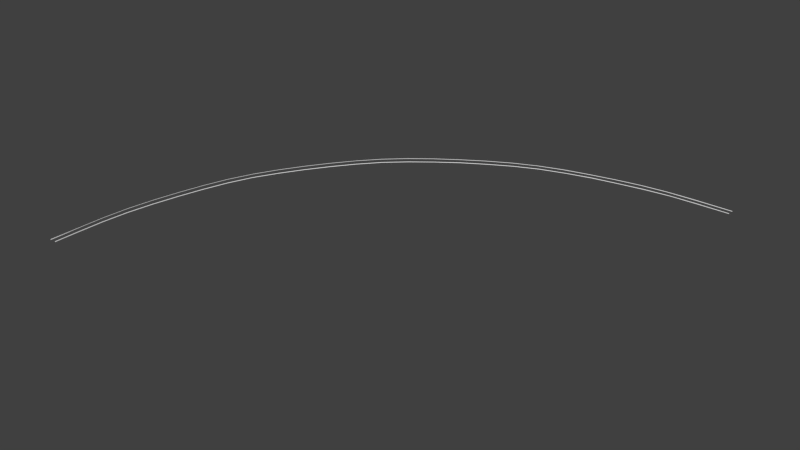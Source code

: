 # Source: r90_turn_rails.blend  (saved by Blender 2.70.0; exported with 4.5.12 LTS)
import bpy
from mathutils import Matrix  # noqa: F401  (used for matrix-valued properties, if any)

bpy.ops.wm.read_factory_settings(use_empty=True)
scene = bpy.context.scene
scene.name = 'Scene'

# ---- collections
col_collection_1 = bpy.data.collections.new('Collection 1'); scene.collection.children.link(col_collection_1)

# ---- world
world_world = bpy.data.worlds.new('World'); scene.world = world_world
world_world.color = (0.05088, 0.05088, 0.05088)
world_world.use_sun_shadow = False
world_world.sun_shadow_jitter_overblur = 0.0
world_world.cycles.sampling_method = 'MANUAL'
world_world.cycles.sample_map_resolution = 256

# ---- meshes
me_cube_000 = bpy.data.meshes.new('Cube.000')
me_cube_000.from_pydata([(0.1521, 2.98e-08, 1.138e-08), (-19.18, 19.32, -2.287e-08), (-19.18, 19.32, 0.02696), (0.1521, 2.98e-08, 0.02696), (0.1294, 2.98e-08, -3.521e-09), (-19.17, 19.3, 0.0), (-19.18, 19.3, 0.02696), (0.1294, 2.98e-08, 0.02696), (0.1277, 1.329, 1.49e-08), (0.1082, 2.501, 0.0), (0.02187, 3.668, 1.49e-08), (-0.1511, 4.826, 1.49e-08), (-0.3821, 5.974, 1.49e-08), (-0.6571, 7.113, 0.0), (-0.9987, 8.232, 2.98e-08), (-1.439, 9.316, 0.0), (-1.978, 10.35, 1.49e-08), (-2.587, 11.36, 0.0), (-3.242, 12.33, 1.49e-08), (-3.945, 13.26, -1.49e-08), (-4.717, 14.14, 1.49e-08), (-5.569, 14.94, 0.0), (-6.486, 15.67, 2.98e-08), (-7.446, 16.34, 2.98e-08), (-8.435, 16.97, 1.49e-08), (-9.458, 17.54, 1.49e-08), (-10.52, 18.02, 2.98e-08), (-11.63, 18.39, 1.49e-08), (-12.77, 18.69, 0.0), (-13.91, 18.94, -1.49e-08), (-15.06, 19.14, 1.49e-08), (-16.23, 19.26, 1.49e-08), (-17.4, 19.29, 1.49e-08), (-18.57, 19.3, -1.49e-08), (-18.59, 19.32, -2.287e-08), (-17.42, 19.32, 6.934e-09), (-16.25, 19.28, -2.287e-08), (-15.08, 19.16, -7.967e-09), (-13.92, 18.96, -7.967e-09), (-12.78, 18.71, -5.267e-08), (-11.64, 18.42, -2.287e-08), (-10.53, 18.04, -7.967e-09), (-9.464, 17.56, -7.967e-09), (-8.44, 16.99, -2.287e-08), (-7.45, 16.36, 6.934e-09), (-6.489, 15.69, -5.267e-08), (-5.57, 14.96, -2.287e-08), (-4.717, 14.16, -2.287e-08), (-3.943, 13.27, -2.287e-08), (-3.238, 12.34, -2.287e-08), (-2.583, 11.37, -2.287e-08), (-1.973, 10.36, -7.967e-09), (-1.433, 9.323, -5.267e-08), (-0.9919, 8.237, -7.967e-09), (-0.6497, 7.116, -2.287e-08), (-0.3744, 5.976, -7.967e-09), (-0.1432, 4.826, -2.287e-08), (0.03001, 3.667, -2.287e-08), (0.1165, 2.497, -3.777e-08), (0.136, 1.325, -2.287e-08), (-18.59, 19.3, 0.02696), (-17.41, 19.29, 0.02696), (-16.24, 19.26, 0.02696), (-15.08, 19.14, 0.02696), (-13.93, 18.94, 0.02696), (-12.78, 18.69, 0.02696), (-11.65, 18.39, 0.02696), (-10.54, 18.02, 0.02696), (-9.472, 17.54, 0.02696), (-8.449, 16.97, 0.02696), (-7.46, 16.34, 0.02696), (-6.501, 15.67, 0.02696), (-5.583, 14.94, 0.02696), (-4.732, 14.14, 0.02696), (-3.96, 13.26, 0.02696), (-3.256, 12.33, 0.02696), (-2.601, 11.36, 0.02696), (-1.993, 10.35, 0.02696), (-1.453, 9.316, 0.02696), (-1.013, 8.232, 0.02696), (-0.6715, 7.113, 0.02696), (-0.3965, 5.974, 0.02696), (-0.1655, 4.826, 0.02696), (0.007473, 3.668, 0.02696), (0.09381, 2.501, 0.02696), (0.1133, 1.329, 0.02696), (0.136, 1.325, 0.02696), (0.1165, 2.497, 0.02696), (0.03001, 3.667, 0.02696), (-0.1432, 4.826, 0.02696), (-0.3744, 5.976, 0.02696), (-0.6497, 7.116, 0.02696), (-0.9919, 8.237, 0.02696), (-1.433, 9.323, 0.02696), (-1.973, 10.36, 0.02696), (-2.583, 11.37, 0.02696), (-3.238, 12.34, 0.02696), (-3.943, 13.27, 0.02696), (-4.717, 14.16, 0.02696), (-5.57, 14.96, 0.02696), (-6.489, 15.69, 0.02696), (-7.45, 16.36, 0.02696), (-8.44, 16.99, 0.02696), (-9.464, 17.56, 0.02696), (-10.53, 18.04, 0.02696), (-11.64, 18.42, 0.02696), (-12.78, 18.71, 0.02696), (-13.92, 18.96, 0.02696), (-15.08, 19.16, 0.02696), (-16.25, 19.28, 0.02696), (-17.42, 19.32, 0.02696), (-18.59, 19.32, 0.02696), (-0.1293, 0.0, 2.98e-08), (-19.17, 19.04, 1.49e-08), (-19.17, 19.04, 0.02696), (-0.1293, 0.0, 0.02696), (-0.1521, 0.0, 1.49e-08), (-19.17, 19.02, 0.0), (-19.17, 19.02, 0.02696), (-0.1521, 0.0, 0.02696), (-0.1537, 1.047, 1.49e-08), (-0.1732, 2.219, 0.0), (-0.2595, 3.386, 1.49e-08), (-0.4325, 4.544, 1.49e-08), (-0.6635, 5.693, 1.49e-08), (-0.9385, 6.832, 0.0), (-1.266, 7.951, 4.915e-08), (-1.684, 9.034, 4.837e-08), (-2.231, 10.07, 5.36e-08), (-2.832, 11.07, 4.837e-08), (-3.487, 12.04, 6.327e-08), (-4.184, 12.98, 4.314e-08), (-4.977, 13.9, 4.392e-08), (-5.807, 14.66, 5.804e-08), (-6.746, 15.42, 5.882e-08), (-7.677, 16.09, 9.752e-08), (-8.716, 16.73, 1.49e-08), (-9.739, 17.3, 1.49e-08), (-10.78, 17.77, 6.85e-08), (-11.91, 18.14, 1.49e-08), (-13.05, 18.44, 0.0), (-14.19, 18.66, -1.49e-08), (-15.35, 18.85, 1.49e-08), (-16.51, 18.98, 1.49e-08), (-17.68, 19.01, 1.49e-08), (-18.85, 19.02, -1.49e-08), (-18.86, 19.04, 1.49e-08), (-17.68, 19.04, 4.47e-08), (-16.51, 19.0, 1.49e-08), (-15.35, 18.88, 2.98e-08), (-14.19, 18.68, 2.98e-08), (-13.04, 18.47, -1.49e-08), (-11.91, 18.16, 1.49e-08), (-10.77, 17.79, 6.85e-08), (-9.731, 17.32, 2.98e-08), (-8.707, 16.75, 1.49e-08), (-7.666, 16.11, 1.124e-07), (-6.734, 15.43, 1.412e-08), (-5.794, 14.68, 7.294e-08), (-4.962, 13.91, 4.392e-08), (-4.167, 12.99, 7.294e-08), (-3.469, 12.06, 6.327e-08), (-2.814, 11.08, 6.327e-08), (-2.212, 10.08, 6.85e-08), (-1.664, 9.042, 3.347e-08), (-1.245, 7.956, 4.915e-08), (-0.9168, 6.834, 1.49e-08), (-0.6414, 5.694, 2.98e-08), (-0.4102, 4.545, 1.49e-08), (-0.237, 3.385, 1.49e-08), (-0.1505, 2.216, 0.0), (-0.131, 1.043, 1.49e-08), (-18.85, 19.02, 0.02696), (-17.68, 19.01, 0.02696), (-16.51, 18.98, 0.02696), (-15.35, 18.85, 0.02696), (-14.19, 18.66, 0.02696), (-13.05, 18.44, 0.02696), (-11.91, 18.14, 0.02696), (-10.78, 17.77, 0.02696), (-9.739, 17.3, 0.02696), (-8.716, 16.73, 0.02696), (-7.677, 16.09, 0.02696), (-6.746, 15.42, 0.02696), (-5.807, 14.66, 0.02696), (-4.977, 13.9, 0.02696), (-4.184, 12.98, 0.02696), (-3.487, 12.04, 0.02696), (-2.832, 11.07, 0.02696), (-2.231, 10.07, 0.02696), (-1.684, 9.034, 0.02696), (-1.266, 7.951, 0.02696), (-0.9385, 6.832, 0.02696), (-0.6635, 5.693, 0.02696), (-0.4325, 4.544, 0.02696), (-0.2595, 3.386, 0.02696), (-0.1732, 2.219, 0.02696), (-0.1537, 1.047, 0.02696), (-0.131, 1.043, 0.02696), (-0.1505, 2.216, 0.02696), (-0.237, 3.385, 0.02696), (-0.4102, 4.545, 0.02696), (-0.6414, 5.694, 0.02696), (-0.9168, 6.834, 0.02696), (-1.245, 7.956, 0.02696), (-1.664, 9.042, 0.02696), (-2.212, 10.08, 0.02696), (-2.814, 11.08, 0.02696), (-3.469, 12.06, 0.02696), (-4.167, 12.99, 0.02696), (-4.962, 13.91, 0.02696), (-5.794, 14.68, 0.02696), (-6.734, 15.43, 0.02696), (-7.666, 16.11, 0.02696), (-8.707, 16.75, 0.02696), (-9.731, 17.32, 0.02696), (-10.77, 17.79, 0.02696), (-11.91, 18.16, 0.02696), (-13.04, 18.47, 0.02696), (-14.19, 18.68, 0.02696), (-15.35, 18.88, 0.02696), (-16.51, 19.0, 0.02696), (-17.68, 19.04, 0.02696), (-18.86, 19.04, 0.02696)], [], [(5, 6, 2, 1), (85, 7, 3, 86), (7, 4, 0, 3), (4, 8, 59, 0), (8, 9, 58, 59), (9, 10, 57, 58), (10, 11, 56, 57), (11, 12, 55, 56), (12, 13, 54, 55), (13, 14, 53, 54), (14, 15, 52, 53), (15, 16, 51, 52), (16, 17, 50, 51), (17, 18, 49, 50), (18, 19, 48, 49), (19, 20, 47, 48), (20, 21, 46, 47), (21, 22, 45, 46), (22, 23, 44, 45), (23, 24, 43, 44), (24, 25, 42, 43), (25, 26, 41, 42), (26, 27, 40, 41), (27, 28, 39, 40), (28, 29, 38, 39), (29, 30, 37, 38), (30, 31, 36, 37), (31, 32, 35, 36), (32, 33, 34, 35), (60, 6, 5, 33), (60, 61, 110, 111), (61, 62, 109, 110), (62, 63, 108, 109), (63, 64, 107, 108), (64, 65, 106, 107), (65, 66, 105, 106), (66, 67, 104, 105), (67, 68, 103, 104), (68, 69, 102, 103), (69, 70, 101, 102), (70, 71, 100, 101), (71, 72, 99, 100), (72, 73, 98, 99), (73, 74, 97, 98), (74, 75, 96, 97), (75, 76, 95, 96), (76, 77, 94, 95), (77, 78, 93, 94), (78, 79, 92, 93), (79, 80, 91, 92), (80, 81, 90, 91), (81, 82, 89, 90), (82, 83, 88, 89), (83, 84, 87, 88), (84, 85, 86, 87), (0, 59, 86, 3), (59, 58, 87, 86), (58, 57, 88, 87), (57, 56, 89, 88), (56, 55, 90, 89), (55, 54, 91, 90), (54, 53, 92, 91), (53, 52, 93, 92), (52, 51, 94, 93), (51, 50, 95, 94), (50, 49, 96, 95), (49, 48, 97, 96), (48, 47, 98, 97), (47, 46, 99, 98), (46, 45, 100, 99), (45, 44, 101, 100), (44, 43, 102, 101), (43, 42, 103, 102), (42, 41, 104, 103), (41, 40, 105, 104), (40, 39, 106, 105), (39, 38, 107, 106), (38, 37, 108, 107), (37, 36, 109, 108), (36, 35, 110, 109), (35, 34, 111, 110), (7, 85, 8, 4), (85, 84, 9, 8), (84, 83, 10, 9), (83, 82, 11, 10), (82, 81, 12, 11), (81, 80, 13, 12), (80, 79, 14, 13), (79, 78, 15, 14), (78, 77, 16, 15), (77, 76, 17, 16), (76, 75, 18, 17), (75, 74, 19, 18), (74, 73, 20, 19), (73, 72, 21, 20), (72, 71, 22, 21), (71, 70, 23, 22), (70, 69, 24, 23), (69, 68, 25, 24), (68, 67, 26, 25), (67, 66, 27, 26), (66, 65, 28, 27), (65, 64, 29, 28), (64, 63, 30, 29), (63, 62, 31, 30), (62, 61, 32, 31), (61, 60, 33, 32), (34, 1, 2, 111), (33, 5, 1, 34), (6, 60, 111, 2), (117, 118, 114, 113), (197, 119, 115, 198), (119, 116, 112, 115), (116, 120, 171, 112), (120, 121, 170, 171), (121, 122, 169, 170), (122, 123, 168, 169), (123, 124, 167, 168), (124, 125, 166, 167), (125, 126, 165, 166), (126, 127, 164, 165), (127, 128, 163, 164), (128, 129, 162, 163), (129, 130, 161, 162), (130, 131, 160, 161), (131, 132, 159, 160), (132, 133, 158, 159), (133, 134, 157, 158), (134, 135, 156, 157), (135, 136, 155, 156), (136, 137, 154, 155), (137, 138, 153, 154), (138, 139, 152, 153), (139, 140, 151, 152), (140, 141, 150, 151), (141, 142, 149, 150), (142, 143, 148, 149), (143, 144, 147, 148), (144, 145, 146, 147), (172, 118, 117, 145), (172, 173, 222, 223), (173, 174, 221, 222), (174, 175, 220, 221), (175, 176, 219, 220), (176, 177, 218, 219), (177, 178, 217, 218), (178, 179, 216, 217), (179, 180, 215, 216), (180, 181, 214, 215), (181, 182, 213, 214), (182, 183, 212, 213), (183, 184, 211, 212), (184, 185, 210, 211), (185, 186, 209, 210), (186, 187, 208, 209), (187, 188, 207, 208), (188, 189, 206, 207), (189, 190, 205, 206), (190, 191, 204, 205), (191, 192, 203, 204), (192, 193, 202, 203), (193, 194, 201, 202), (194, 195, 200, 201), (195, 196, 199, 200), (196, 197, 198, 199), (112, 171, 198, 115), (171, 170, 199, 198), (170, 169, 200, 199), (169, 168, 201, 200), (168, 167, 202, 201), (167, 166, 203, 202), (166, 165, 204, 203), (165, 164, 205, 204), (164, 163, 206, 205), (163, 162, 207, 206), (162, 161, 208, 207), (161, 160, 209, 208), (160, 159, 210, 209), (159, 158, 211, 210), (158, 157, 212, 211), (157, 156, 213, 212), (156, 155, 214, 213), (155, 154, 215, 214), (154, 153, 216, 215), (153, 152, 217, 216), (152, 151, 218, 217), (151, 150, 219, 218), (150, 149, 220, 219), (149, 148, 221, 220), (148, 147, 222, 221), (147, 146, 223, 222), (119, 197, 120, 116), (197, 196, 121, 120), (196, 195, 122, 121), (195, 194, 123, 122), (194, 193, 124, 123), (193, 192, 125, 124), (192, 191, 126, 125), (191, 190, 127, 126), (190, 189, 128, 127), (189, 188, 129, 128), (188, 187, 130, 129), (187, 186, 131, 130), (186, 185, 132, 131), (185, 184, 133, 132), (184, 183, 134, 133), (183, 182, 135, 134), (182, 181, 136, 135), (181, 180, 137, 136), (180, 179, 138, 137), (179, 178, 139, 138), (178, 177, 140, 139), (177, 176, 141, 140), (176, 175, 142, 141), (175, 174, 143, 142), (174, 173, 144, 143), (173, 172, 145, 144), (146, 113, 114, 223), (145, 117, 113, 146), (118, 172, 223, 114)])
me_cube_000.use_remesh_preserve_volume = False
me_cube_000.use_remesh_preserve_attributes = False
me_cube_000.use_mirror_vertex_groups = False
me_cube_000.update()

# ---- objects
ob_cube_001 = bpy.data.objects.new('Cube.001', me_cube_000)

# ---- transforms, parenting, visibility, modifiers, constraints
ob_cube_001.location = (0.0, 0.0, 0.0)
ob_cube_001.rotation_euler = (0.0, 2.623e-06, 0.0)
ob_cube_001.scale = (-0.4173, 0.4173, 0.4173)
ob_cube_001.lineart.crease_threshold = 0.0

# ---- collection membership
col_collection_1.objects.link(ob_cube_001)

# ---- scene / render settings (as saved in the file)
scene.frame_start = 1; scene.frame_end = 250; scene.frame_set(1)
scene.render.engine = 'BLENDER_EEVEE_NEXT'
scene.render.resolution_percentage = 50
scene.render.dither_intensity = 0.0
scene.cycles.use_denoising = False
scene.cycles.samples = 10
scene.cycles.sampling_pattern = 'TABULATED_SOBOL'
scene.cycles.light_sampling_threshold = 0.0
scene.cycles.use_adaptive_sampling = False
scene.cycles.use_light_tree = False
scene.cycles.blur_glossy = 0.0
scene.cycles.volume_bounces = 1
scene.cycles.pixel_filter_type = 'GAUSSIAN'
scene.cycles.sample_clamp_indirect = 0.0
scene.view_settings.view_transform = 'Standard'
bpy.context.view_layer.update()

# ---- added for rendering (the .blend has no active camera and no usable light): camera, sun
cam_auto = bpy.data.cameras.new('AutoCamera')
cam_auto.lens = 50.0
cam_auto.sensor_width = 36.0
cam_auto.clip_end = 1000.0
ob_auto_camera = bpy.data.objects.new('AutoCamera', cam_auto)
scene.collection.objects.link(ob_auto_camera)
ob_auto_camera.location = (14.526, -8.6339, 8.44937)
ob_auto_camera.rotation_euler = (1.09748, -7.21219e-08, 0.694738)
scene.camera = ob_auto_camera
light_auto_sun = bpy.data.lights.new('AutoSun', 'SUN')
light_auto_sun.energy = 3.0
light_auto_sun.angle = 0.0523599
ob_auto_sun = bpy.data.objects.new('AutoSun', light_auto_sun)
scene.collection.objects.link(ob_auto_sun)
ob_auto_sun.rotation_euler = (0.872665, 0.174533, 0.523599)
bpy.context.view_layer.update()
